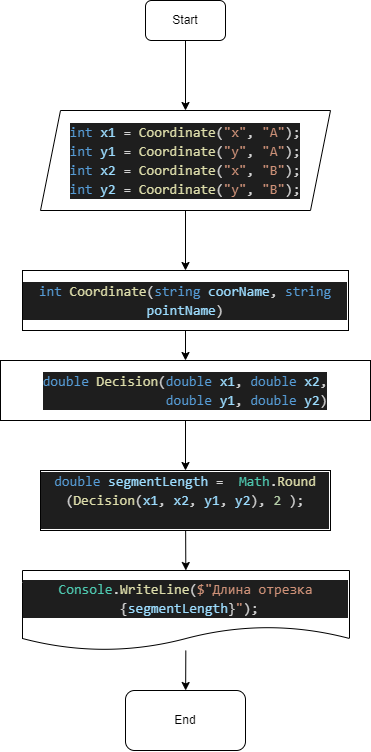

The diagram above was exported from draw.io. Its source (the exported page's mxGraphModel, read from the mxfile embedded in the PNG):
<mxGraphModel dx="1682" dy="865" grid="1" gridSize="10" guides="1" tooltips="1" connect="1" arrows="1" fold="1" page="1" pageScale="1" pageWidth="827" pageHeight="1169" math="0" shadow="0">
  <root>
    <mxCell id="0" />
    <mxCell id="1" parent="0" />
    <mxCell id="4" style="edgeStyle=none;html=1;entryX=0.5;entryY=0;entryDx=0;entryDy=0;" edge="1" parent="1" source="2" target="3">
      <mxGeometry relative="1" as="geometry" />
    </mxCell>
    <mxCell id="2" value="Start" style="rounded=1;whiteSpace=wrap;html=1;" vertex="1" parent="1">
      <mxGeometry x="360" y="40" width="80" height="40" as="geometry" />
    </mxCell>
    <mxCell id="6" value="" style="edgeStyle=none;html=1;" edge="1" parent="1" source="3" target="5">
      <mxGeometry relative="1" as="geometry" />
    </mxCell>
    <mxCell id="3" value="&lt;div style=&quot;color: rgb(212 , 212 , 212) ; background-color: rgb(30 , 30 , 30) ; font-family: &amp;#34;consolas&amp;#34; , &amp;#34;courier new&amp;#34; , monospace ; font-size: 14px ; line-height: 19px&quot;&gt;&lt;div&gt;&lt;span style=&quot;color: #569cd6&quot;&gt;int&lt;/span&gt; &lt;span style=&quot;color: #9cdcfe&quot;&gt;x1&lt;/span&gt; = &lt;span style=&quot;color: #dcdcaa&quot;&gt;Coordinate&lt;/span&gt;(&lt;span style=&quot;color: #ce9178&quot;&gt;&quot;x&quot;&lt;/span&gt;, &lt;span style=&quot;color: #ce9178&quot;&gt;&quot;A&quot;&lt;/span&gt;);&lt;/div&gt;&lt;div&gt;&lt;span style=&quot;color: #569cd6&quot;&gt;int&lt;/span&gt; &lt;span style=&quot;color: #9cdcfe&quot;&gt;y1&lt;/span&gt; = &lt;span style=&quot;color: #dcdcaa&quot;&gt;Coordinate&lt;/span&gt;(&lt;span style=&quot;color: #ce9178&quot;&gt;&quot;y&quot;&lt;/span&gt;, &lt;span style=&quot;color: #ce9178&quot;&gt;&quot;A&quot;&lt;/span&gt;);&lt;/div&gt;&lt;div&gt;&lt;span style=&quot;color: #569cd6&quot;&gt;int&lt;/span&gt; &lt;span style=&quot;color: #9cdcfe&quot;&gt;x2&lt;/span&gt; = &lt;span style=&quot;color: #dcdcaa&quot;&gt;Coordinate&lt;/span&gt;(&lt;span style=&quot;color: #ce9178&quot;&gt;&quot;x&quot;&lt;/span&gt;, &lt;span style=&quot;color: #ce9178&quot;&gt;&quot;B&quot;&lt;/span&gt;);&lt;/div&gt;&lt;div&gt;&lt;span style=&quot;color: #569cd6&quot;&gt;int&lt;/span&gt; &lt;span style=&quot;color: #9cdcfe&quot;&gt;y2&lt;/span&gt; = &lt;span style=&quot;color: #dcdcaa&quot;&gt;Coordinate&lt;/span&gt;(&lt;span style=&quot;color: #ce9178&quot;&gt;&quot;y&quot;&lt;/span&gt;, &lt;span style=&quot;color: #ce9178&quot;&gt;&quot;B&quot;&lt;/span&gt;);&lt;/div&gt;&lt;/div&gt;" style="shape=parallelogram;perimeter=parallelogramPerimeter;whiteSpace=wrap;html=1;fixedSize=1;" vertex="1" parent="1">
      <mxGeometry x="255" y="150" width="290" height="100" as="geometry" />
    </mxCell>
    <mxCell id="8" value="" style="edgeStyle=none;html=1;" edge="1" parent="1" source="5" target="7">
      <mxGeometry relative="1" as="geometry" />
    </mxCell>
    <mxCell id="5" value="&lt;div style=&quot;color: rgb(212 , 212 , 212) ; background-color: rgb(30 , 30 , 30) ; font-family: &amp;#34;consolas&amp;#34; , &amp;#34;courier new&amp;#34; , monospace ; font-size: 14px ; line-height: 19px&quot;&gt;&lt;span style=&quot;color: #569cd6&quot;&gt;int&lt;/span&gt; &lt;span style=&quot;color: #dcdcaa&quot;&gt;Coordinate&lt;/span&gt;(&lt;span style=&quot;color: #569cd6&quot;&gt;string&lt;/span&gt; &lt;span style=&quot;color: #9cdcfe&quot;&gt;coorName&lt;/span&gt;, &lt;span style=&quot;color: #569cd6&quot;&gt;string&lt;/span&gt; &lt;span style=&quot;color: #9cdcfe&quot;&gt;pointName&lt;/span&gt;)&lt;/div&gt;" style="rounded=0;whiteSpace=wrap;html=1;" vertex="1" parent="1">
      <mxGeometry x="237" y="310" width="326" height="60" as="geometry" />
    </mxCell>
    <mxCell id="11" value="" style="edgeStyle=none;html=1;" edge="1" parent="1" source="7" target="9">
      <mxGeometry relative="1" as="geometry" />
    </mxCell>
    <mxCell id="7" value="&lt;div style=&quot;color: rgb(212 , 212 , 212) ; background-color: rgb(30 , 30 , 30) ; font-family: &amp;#34;consolas&amp;#34; , &amp;#34;courier new&amp;#34; , monospace ; font-size: 14px ; line-height: 19px&quot;&gt;&lt;div&gt;&lt;span style=&quot;color: #569cd6&quot;&gt;double&lt;/span&gt; &lt;span style=&quot;color: #dcdcaa&quot;&gt;Decision&lt;/span&gt;(&lt;span style=&quot;color: #569cd6&quot;&gt;double&lt;/span&gt; &lt;span style=&quot;color: #9cdcfe&quot;&gt;x1&lt;/span&gt;, &lt;span style=&quot;color: #569cd6&quot;&gt;double&lt;/span&gt; &lt;span style=&quot;color: #9cdcfe&quot;&gt;x2&lt;/span&gt;, &lt;/div&gt;&lt;div&gt;&amp;nbsp; &amp;nbsp; &amp;nbsp; &amp;nbsp; &amp;nbsp; &amp;nbsp; &amp;nbsp; &amp;nbsp; &lt;span style=&quot;color: #569cd6&quot;&gt;double&lt;/span&gt; &lt;span style=&quot;color: #9cdcfe&quot;&gt;y1&lt;/span&gt;, &lt;span style=&quot;color: #569cd6&quot;&gt;double&lt;/span&gt; &lt;span style=&quot;color: #9cdcfe&quot;&gt;y2&lt;/span&gt;) &lt;/div&gt;&lt;/div&gt;" style="rounded=0;whiteSpace=wrap;html=1;" vertex="1" parent="1">
      <mxGeometry x="215" y="400" width="370" height="60" as="geometry" />
    </mxCell>
    <mxCell id="12" value="" style="edgeStyle=none;html=1;" edge="1" parent="1" source="9" target="10">
      <mxGeometry relative="1" as="geometry" />
    </mxCell>
    <mxCell id="9" value="&lt;div style=&quot;color: rgb(212 , 212 , 212) ; background-color: rgb(30 , 30 , 30) ; font-family: &amp;#34;consolas&amp;#34; , &amp;#34;courier new&amp;#34; , monospace ; font-size: 14px ; line-height: 19px&quot;&gt;&lt;div&gt;&lt;span style=&quot;color: #569cd6&quot;&gt;double&lt;/span&gt; &lt;span style=&quot;color: #9cdcfe&quot;&gt;segmentLength&lt;/span&gt; = &amp;nbsp;&lt;span style=&quot;color: #4ec9b0&quot;&gt;Math&lt;/span&gt;.&lt;span style=&quot;color: #dcdcaa&quot;&gt;Round&lt;/span&gt; (&lt;span style=&quot;color: #dcdcaa&quot;&gt;Decision&lt;/span&gt;(&lt;span style=&quot;color: #9cdcfe&quot;&gt;x1&lt;/span&gt;, &lt;span style=&quot;color: #9cdcfe&quot;&gt;x2&lt;/span&gt;, &lt;span style=&quot;color: #9cdcfe&quot;&gt;y1&lt;/span&gt;, &lt;span style=&quot;color: #9cdcfe&quot;&gt;y2&lt;/span&gt;), &lt;span style=&quot;color: #b5cea8&quot;&gt;2&lt;/span&gt; );&lt;/div&gt;&lt;br&gt;&lt;/div&gt;" style="rounded=0;whiteSpace=wrap;html=1;" vertex="1" parent="1">
      <mxGeometry x="255" y="510" width="290" height="60" as="geometry" />
    </mxCell>
    <mxCell id="15" value="" style="edgeStyle=none;html=1;" edge="1" parent="1" source="10" target="14">
      <mxGeometry relative="1" as="geometry" />
    </mxCell>
    <mxCell id="10" value="&lt;div style=&quot;color: rgb(212 , 212 , 212) ; background-color: rgb(30 , 30 , 30) ; font-family: &amp;#34;consolas&amp;#34; , &amp;#34;courier new&amp;#34; , monospace ; font-size: 14px ; line-height: 19px&quot;&gt;&lt;span style=&quot;color: #4ec9b0&quot;&gt;Console&lt;/span&gt;.&lt;span style=&quot;color: #dcdcaa&quot;&gt;WriteLine&lt;/span&gt;(&lt;span style=&quot;color: #ce9178&quot;&gt;$&quot;&lt;/span&gt;&lt;span style=&quot;color: #ce9178&quot;&gt;Длина отрезка &amp;nbsp;&lt;/span&gt;{&lt;span style=&quot;color: #9cdcfe&quot;&gt;segmentLength&lt;/span&gt;}&lt;span style=&quot;color: #ce9178&quot;&gt;&quot;&lt;/span&gt;);&lt;/div&gt;" style="shape=document;whiteSpace=wrap;html=1;boundedLbl=1;" vertex="1" parent="1">
      <mxGeometry x="237" y="610" width="327" height="80" as="geometry" />
    </mxCell>
    <mxCell id="14" value="End" style="rounded=1;whiteSpace=wrap;html=1;" vertex="1" parent="1">
      <mxGeometry x="340" y="730" width="120" height="60" as="geometry" />
    </mxCell>
  </root>
</mxGraphModel>